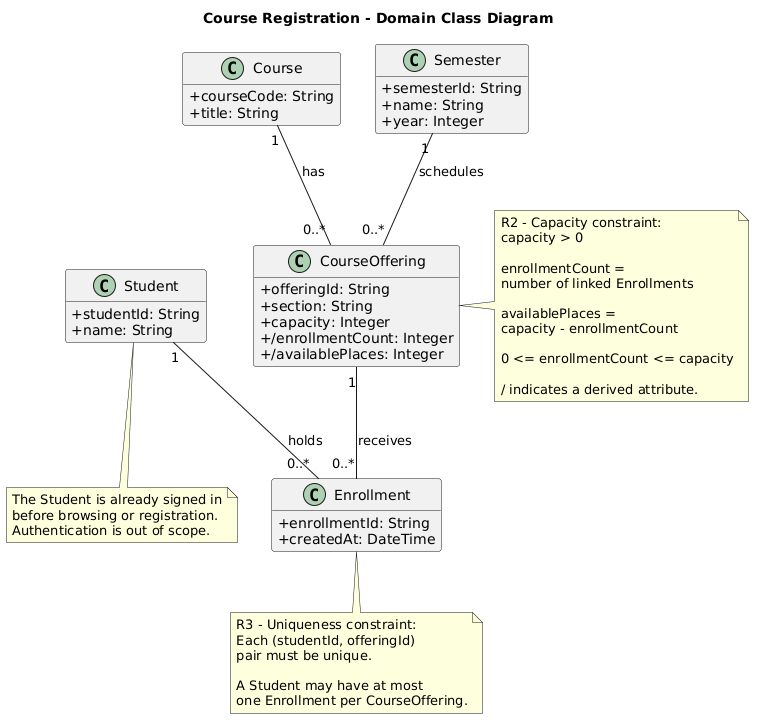

The diagram above was rendered by PlantUML. Its source (embedded in the PNG):
@startuml
title Course Registration - Domain Class Diagram

skinparam classAttributeIconSize 0
hide methods

class Student {
    +studentId: String
    +name: String
}

class Course {
    +courseCode: String
    +title: String
}

class Semester {
    +semesterId: String
    +name: String
    +year: Integer
}

class CourseOffering {
    +offeringId: String
    +section: String
    +capacity: Integer
    +/enrollmentCount: Integer
    +/availablePlaces: Integer
}

class Enrollment {
    +enrollmentId: String
    +createdAt: DateTime
}

Course "1" -- "0..*" CourseOffering : has
Semester "1" -- "0..*" CourseOffering : schedules

Student "1" -- "0..*" Enrollment : holds
CourseOffering "1" -- "0..*" Enrollment : receives

note right of CourseOffering
R2 - Capacity constraint:
capacity > 0

enrollmentCount =
number of linked Enrollments

availablePlaces =
capacity - enrollmentCount

0 <= enrollmentCount <= capacity

/ indicates a derived attribute.
end note

note bottom of Enrollment
R3 - Uniqueness constraint:
Each (studentId, offeringId)
pair must be unique.

A Student may have at most
one Enrollment per CourseOffering.
end note

note bottom of Student
The Student is already signed in
before browsing or registration.
Authentication is out of scope.
end note
@enduml